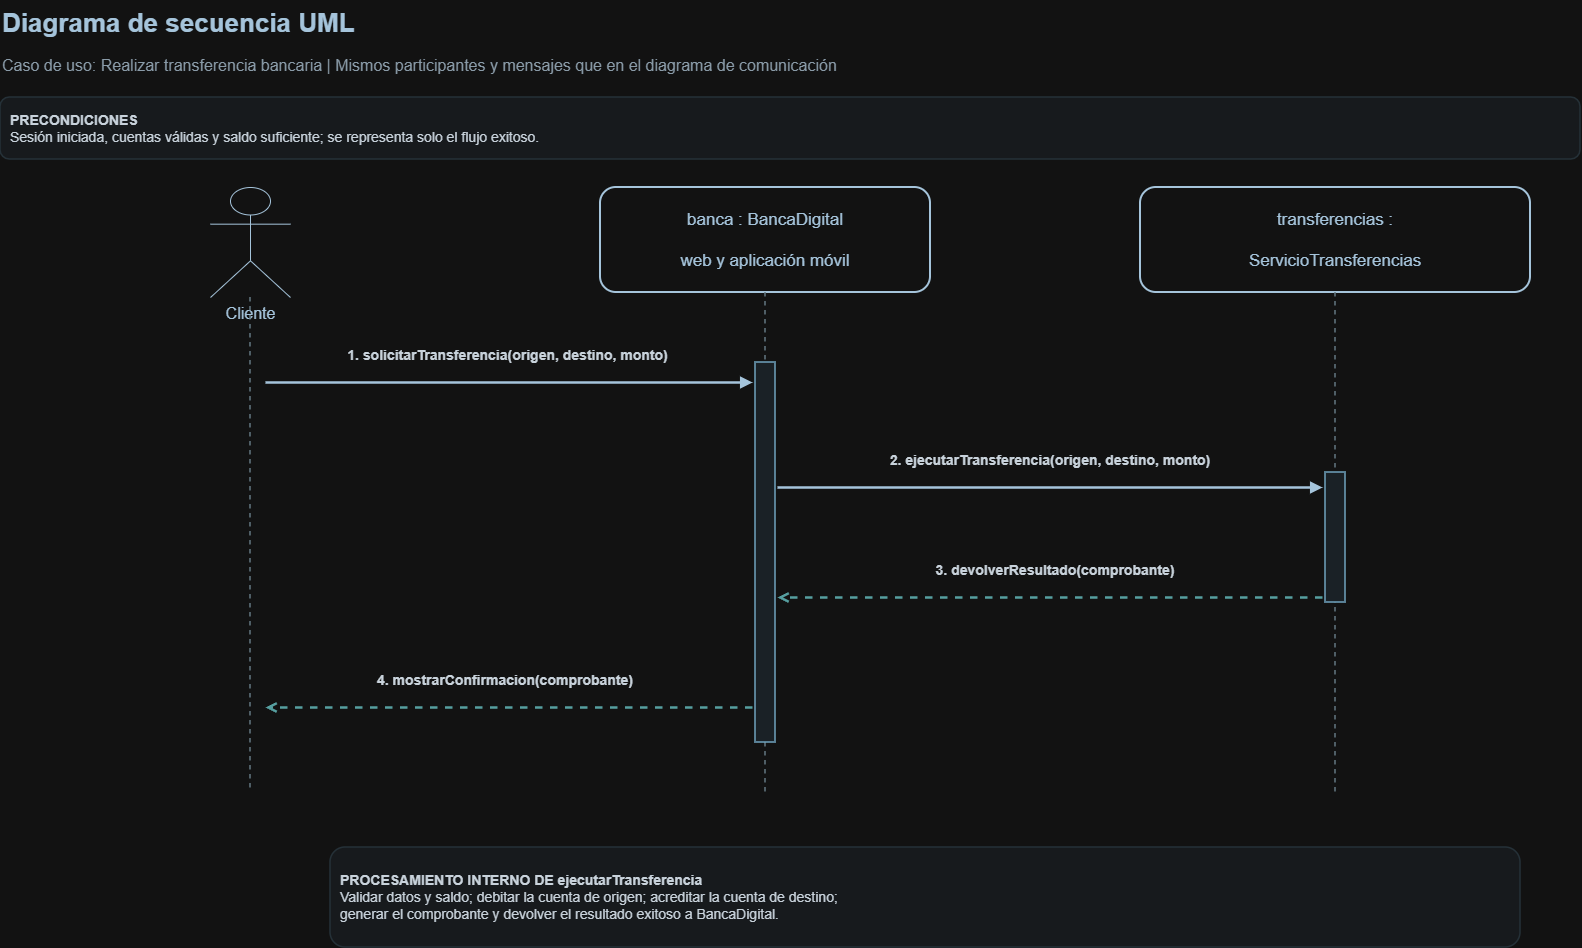

The diagram above was exported from draw.io. Its source (the exported page's mxGraphModel, read from the mxfile embedded in the PNG):
<mxGraphModel dx="1683" dy="980" grid="1" gridSize="10" guides="1" tooltips="1" connect="1" arrows="1" fold="1" page="1" pageScale="1" pageWidth="1700" pageHeight="1030" math="0" shadow="0">
  <root>
    <mxCell id="0" />
    <mxCell id="1" parent="0" />
    <mxCell id="title" parent="1" style="text;html=1;align=left;verticalAlign=middle;strokeColor=none;fillColor=none;fontSize=26;fontStyle=1;fontColor=#183B56;" value="Diagrama de secuencia UML" vertex="1">
      <mxGeometry height="45" width="800" x="50" y="28" as="geometry" />
    </mxCell>
    <mxCell id="subtitle" parent="1" style="text;html=1;align=left;verticalAlign=middle;strokeColor=none;fillColor=none;fontSize=16;fontColor=#526574;" value="Caso de uso: Realizar transferencia bancaria | Mismos participantes y mensajes que en el diagrama de comunicación" vertex="1">
      <mxGeometry height="35" width="1450" x="50" y="75" as="geometry" />
    </mxCell>
    <mxCell id="pre" parent="1" style="rounded=1;whiteSpace=wrap;html=1;fillColor=#F3F7FA;strokeColor=#D2E0E8;strokeWidth=1.5;fontSize=14;fontColor=#18232D;align=left;verticalAlign=middle;spacing=10;" value="&lt;b&gt;PRECONDICIONES&lt;/b&gt;&lt;br&gt;Sesión iniciada, cuentas válidas y saldo suficiente; se representa solo el flujo exitoso." vertex="1">
      <mxGeometry height="62" width="1580" x="50" y="125" as="geometry" />
    </mxCell>
    <mxCell id="client" parent="1" style="shape=umlActor;verticalLabelPosition=bottom;verticalAlign=top;html=1;outlineConnect=0;fillColor=#FFFFFF;strokeColor=#183B56;fontColor=#183B56;fontSize=16;" value="Cliente" vertex="1">
      <mxGeometry height="110" width="80" x="260" y="215" as="geometry" />
    </mxCell>
    <mxCell id="bank" parent="1" style="rounded=1;whiteSpace=wrap;html=1;fillColor=#FFFFFF;strokeColor=#183B56;strokeWidth=2;fontSize=17;fontColor=#183B56;align=center;verticalAlign=middle;spacing=8;" value="banca : BancaDigital&lt;br&gt;&lt;br&gt;web y aplicación móvil" vertex="1">
      <mxGeometry height="105" width="330" x="650" y="215" as="geometry" />
    </mxCell>
    <mxCell id="service" parent="1" style="rounded=1;whiteSpace=wrap;html=1;fillColor=#FFFFFF;strokeColor=#183B56;strokeWidth=2;fontSize=17;fontColor=#183B56;align=center;verticalAlign=middle;spacing=8;" value="transferencias :&lt;br&gt;&lt;br&gt;ServicioTransferencias" vertex="1">
      <mxGeometry height="105" width="390" x="1190" y="215" as="geometry" />
    </mxCell>
    <mxCell id="life_client" edge="1" parent="1" style="edgeStyle=none;html=1;endArrow=none;startArrow=none;dashed=1;strokeColor=#78909C;strokeWidth=1.5;" value="">
      <mxGeometry relative="1" as="geometry">
        <mxPoint x="300" y="325" as="sourcePoint" />
        <mxPoint x="300" y="820" as="targetPoint" />
      </mxGeometry>
    </mxCell>
    <mxCell id="life_bank" edge="1" parent="1" style="edgeStyle=none;html=1;endArrow=none;startArrow=none;dashed=1;strokeColor=#78909C;strokeWidth=1.5;" value="">
      <mxGeometry relative="1" as="geometry">
        <mxPoint x="815" y="320" as="sourcePoint" />
        <mxPoint x="815" y="820" as="targetPoint" />
      </mxGeometry>
    </mxCell>
    <mxCell id="life_service" edge="1" parent="1" style="edgeStyle=none;html=1;endArrow=none;startArrow=none;dashed=1;strokeColor=#78909C;strokeWidth=1.5;" value="">
      <mxGeometry relative="1" as="geometry">
        <mxPoint x="1385" y="320" as="sourcePoint" />
        <mxPoint x="1385" y="820" as="targetPoint" />
      </mxGeometry>
    </mxCell>
    <mxCell id="activation_bank" parent="1" style="rounded=0;whiteSpace=wrap;html=1;fillColor=#E7F0F5;strokeColor=#2F6B8A;strokeWidth=1.5;" value="" vertex="1">
      <mxGeometry height="380" width="20" x="805" y="390" as="geometry" />
    </mxCell>
    <mxCell id="activation_service" parent="1" style="rounded=0;whiteSpace=wrap;html=1;fillColor=#E7F0F5;strokeColor=#2F6B8A;strokeWidth=1.5;" value="" vertex="1">
      <mxGeometry height="130" width="20" x="1375" y="500" as="geometry" />
    </mxCell>
    <mxCell id="msg1" edge="1" parent="1" style="edgeStyle=none;html=1;endArrow=block;endFill=1;startArrow=none;strokeColor=#183B56;strokeWidth=2.5;" value="">
      <mxGeometry relative="1" as="geometry">
        <mxPoint x="315" y="410" as="sourcePoint" />
        <mxPoint x="802" y="410" as="targetPoint" />
      </mxGeometry>
    </mxCell>
    <mxCell id="lbl1" parent="1" style="text;html=1;align=center;verticalAlign=middle;whiteSpace=wrap;rounded=0;strokeColor=none;fillColor=#FFFFFF;fontSize=14;fontStyle=1;fontColor=#18232D;" value="1. solicitarTransferencia(origen, destino, monto)" vertex="1">
      <mxGeometry height="36" width="455" x="330" y="365" as="geometry" />
    </mxCell>
    <mxCell id="msg2" edge="1" parent="1" style="edgeStyle=none;html=1;endArrow=block;endFill=1;startArrow=none;strokeColor=#183B56;strokeWidth=2.5;" value="">
      <mxGeometry relative="1" as="geometry">
        <mxPoint x="827" y="515" as="sourcePoint" />
        <mxPoint x="1372" y="515" as="targetPoint" />
      </mxGeometry>
    </mxCell>
    <mxCell id="lbl2" parent="1" style="text;html=1;align=center;verticalAlign=middle;whiteSpace=wrap;rounded=0;strokeColor=none;fillColor=#FFFFFF;fontSize=14;fontStyle=1;fontColor=#18232D;" value="2. ejecutarTransferencia(origen, destino, monto)" vertex="1">
      <mxGeometry height="36" width="500" x="850" y="470" as="geometry" />
    </mxCell>
    <mxCell id="msg3" edge="1" parent="1" style="edgeStyle=none;html=1;endArrow=open;endFill=0;startArrow=none;dashed=1;strokeColor=#2A7F80;strokeWidth=2.5;" value="">
      <mxGeometry relative="1" as="geometry">
        <mxPoint x="1372" y="625" as="sourcePoint" />
        <mxPoint x="827" y="625" as="targetPoint" />
      </mxGeometry>
    </mxCell>
    <mxCell id="lbl3" parent="1" style="text;html=1;align=center;verticalAlign=middle;whiteSpace=wrap;rounded=0;strokeColor=none;fillColor=#FFFFFF;fontSize=14;fontStyle=1;fontColor=#18232D;" value="3. devolverResultado(comprobante)" vertex="1">
      <mxGeometry height="36" width="390" x="910" y="580" as="geometry" />
    </mxCell>
    <mxCell id="msg4" edge="1" parent="1" style="edgeStyle=none;html=1;endArrow=open;endFill=0;startArrow=none;dashed=1;strokeColor=#2A7F80;strokeWidth=2.5;" value="">
      <mxGeometry relative="1" as="geometry">
        <mxPoint x="802" y="735" as="sourcePoint" />
        <mxPoint x="315" y="735" as="targetPoint" />
      </mxGeometry>
    </mxCell>
    <mxCell id="lbl4" parent="1" style="text;html=1;align=center;verticalAlign=middle;whiteSpace=wrap;rounded=0;strokeColor=none;fillColor=#FFFFFF;fontSize=14;fontStyle=1;fontColor=#18232D;" value="4. mostrarConfirmacion(comprobante)" vertex="1">
      <mxGeometry height="36" width="400" x="355" y="690" as="geometry" />
    </mxCell>
    <mxCell id="note" parent="1" style="rounded=1;whiteSpace=wrap;html=1;fillColor=#F3F7FA;strokeColor=#D2E0E8;strokeWidth=1.5;fontSize=14;fontColor=#18232D;align=left;verticalAlign=middle;spacing=10;" value="&lt;b&gt;PROCESAMIENTO INTERNO DE ejecutarTransferencia&lt;/b&gt;&lt;br&gt;Validar datos y saldo; debitar la cuenta de origen; acreditar la cuenta de destino;&lt;br&gt;generar el comprobante y devolver el resultado exitoso a BancaDigital." vertex="1">
      <mxGeometry height="100" width="1190" x="380" y="875" as="geometry" />
    </mxCell>
  </root>
</mxGraphModel>